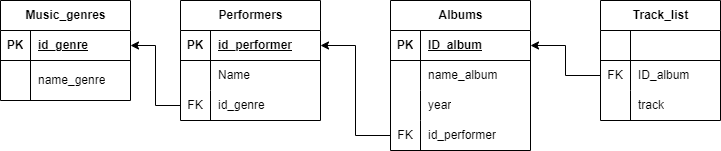

The diagram above was exported from draw.io. Its source (the exported page's mxGraphModel, read from the mxfile embedded in the PNG):
<mxGraphModel dx="1386" dy="767" grid="1" gridSize="10" guides="1" tooltips="1" connect="1" arrows="1" fold="1" page="1" pageScale="1" pageWidth="827" pageHeight="1169" math="0" shadow="0">
  <root>
    <mxCell id="0" />
    <mxCell id="1" parent="0" />
    <mxCell id="b_sZmYRfN4ycrF-9G3sd-2" value="Performers" style="shape=table;startSize=30;container=1;collapsible=1;childLayout=tableLayout;fixedRows=1;rowLines=0;fontStyle=1;align=center;resizeLast=1;html=1;" vertex="1" parent="1">
      <mxGeometry x="220" y="600" width="140" height="120" as="geometry" />
    </mxCell>
    <mxCell id="b_sZmYRfN4ycrF-9G3sd-3" value="" style="shape=tableRow;horizontal=0;startSize=0;swimlaneHead=0;swimlaneBody=0;fillColor=none;collapsible=0;dropTarget=0;points=[[0,0.5],[1,0.5]];portConstraint=eastwest;top=0;left=0;right=0;bottom=1;" vertex="1" parent="b_sZmYRfN4ycrF-9G3sd-2">
      <mxGeometry y="30" width="140" height="30" as="geometry" />
    </mxCell>
    <mxCell id="b_sZmYRfN4ycrF-9G3sd-4" value="PK" style="shape=partialRectangle;connectable=0;fillColor=none;top=0;left=0;bottom=0;right=0;fontStyle=1;overflow=hidden;whiteSpace=wrap;html=1;" vertex="1" parent="b_sZmYRfN4ycrF-9G3sd-3">
      <mxGeometry width="30" height="30" as="geometry">
        <mxRectangle width="30" height="30" as="alternateBounds" />
      </mxGeometry>
    </mxCell>
    <mxCell id="b_sZmYRfN4ycrF-9G3sd-5" value="id_performer" style="shape=partialRectangle;connectable=0;fillColor=none;top=0;left=0;bottom=0;right=0;align=left;spacingLeft=6;fontStyle=5;overflow=hidden;whiteSpace=wrap;html=1;" vertex="1" parent="b_sZmYRfN4ycrF-9G3sd-3">
      <mxGeometry x="30" width="110" height="30" as="geometry">
        <mxRectangle width="110" height="30" as="alternateBounds" />
      </mxGeometry>
    </mxCell>
    <mxCell id="b_sZmYRfN4ycrF-9G3sd-6" value="" style="shape=tableRow;horizontal=0;startSize=0;swimlaneHead=0;swimlaneBody=0;fillColor=none;collapsible=0;dropTarget=0;points=[[0,0.5],[1,0.5]];portConstraint=eastwest;top=0;left=0;right=0;bottom=0;" vertex="1" parent="b_sZmYRfN4ycrF-9G3sd-2">
      <mxGeometry y="60" width="140" height="30" as="geometry" />
    </mxCell>
    <mxCell id="b_sZmYRfN4ycrF-9G3sd-7" value="" style="shape=partialRectangle;connectable=0;fillColor=none;top=0;left=0;bottom=0;right=0;editable=1;overflow=hidden;whiteSpace=wrap;html=1;" vertex="1" parent="b_sZmYRfN4ycrF-9G3sd-6">
      <mxGeometry width="30" height="30" as="geometry">
        <mxRectangle width="30" height="30" as="alternateBounds" />
      </mxGeometry>
    </mxCell>
    <mxCell id="b_sZmYRfN4ycrF-9G3sd-8" value="Name" style="shape=partialRectangle;connectable=0;fillColor=none;top=0;left=0;bottom=0;right=0;align=left;spacingLeft=6;overflow=hidden;whiteSpace=wrap;html=1;" vertex="1" parent="b_sZmYRfN4ycrF-9G3sd-6">
      <mxGeometry x="30" width="110" height="30" as="geometry">
        <mxRectangle width="110" height="30" as="alternateBounds" />
      </mxGeometry>
    </mxCell>
    <mxCell id="b_sZmYRfN4ycrF-9G3sd-9" value="" style="shape=tableRow;horizontal=0;startSize=0;swimlaneHead=0;swimlaneBody=0;fillColor=none;collapsible=0;dropTarget=0;points=[[0,0.5],[1,0.5]];portConstraint=eastwest;top=0;left=0;right=0;bottom=0;" vertex="1" parent="b_sZmYRfN4ycrF-9G3sd-2">
      <mxGeometry y="90" width="140" height="30" as="geometry" />
    </mxCell>
    <mxCell id="b_sZmYRfN4ycrF-9G3sd-10" value="FK" style="shape=partialRectangle;connectable=0;fillColor=none;top=0;left=0;bottom=0;right=0;editable=1;overflow=hidden;whiteSpace=wrap;html=1;" vertex="1" parent="b_sZmYRfN4ycrF-9G3sd-9">
      <mxGeometry width="30" height="30" as="geometry">
        <mxRectangle width="30" height="30" as="alternateBounds" />
      </mxGeometry>
    </mxCell>
    <mxCell id="b_sZmYRfN4ycrF-9G3sd-11" value="id_genre" style="shape=partialRectangle;connectable=0;fillColor=none;top=0;left=0;bottom=0;right=0;align=left;spacingLeft=6;overflow=hidden;whiteSpace=wrap;html=1;" vertex="1" parent="b_sZmYRfN4ycrF-9G3sd-9">
      <mxGeometry x="30" width="110" height="30" as="geometry">
        <mxRectangle width="110" height="30" as="alternateBounds" />
      </mxGeometry>
    </mxCell>
    <mxCell id="b_sZmYRfN4ycrF-9G3sd-15" value="Music_genres" style="shape=table;startSize=30;container=1;collapsible=1;childLayout=tableLayout;fixedRows=1;rowLines=0;fontStyle=1;align=center;resizeLast=1;html=1;" vertex="1" parent="1">
      <mxGeometry x="40" y="600" width="130" height="100" as="geometry" />
    </mxCell>
    <mxCell id="b_sZmYRfN4ycrF-9G3sd-16" value="" style="shape=tableRow;horizontal=0;startSize=0;swimlaneHead=0;swimlaneBody=0;fillColor=none;collapsible=0;dropTarget=0;points=[[0,0.5],[1,0.5]];portConstraint=eastwest;top=0;left=0;right=0;bottom=1;" vertex="1" parent="b_sZmYRfN4ycrF-9G3sd-15">
      <mxGeometry y="30" width="130" height="30" as="geometry" />
    </mxCell>
    <mxCell id="b_sZmYRfN4ycrF-9G3sd-17" value="PK" style="shape=partialRectangle;connectable=0;fillColor=none;top=0;left=0;bottom=0;right=0;fontStyle=1;overflow=hidden;whiteSpace=wrap;html=1;" vertex="1" parent="b_sZmYRfN4ycrF-9G3sd-16">
      <mxGeometry width="30" height="30" as="geometry">
        <mxRectangle width="30" height="30" as="alternateBounds" />
      </mxGeometry>
    </mxCell>
    <mxCell id="b_sZmYRfN4ycrF-9G3sd-18" value="id_genre" style="shape=partialRectangle;connectable=0;fillColor=none;top=0;left=0;bottom=0;right=0;align=left;spacingLeft=6;fontStyle=5;overflow=hidden;whiteSpace=wrap;html=1;" vertex="1" parent="b_sZmYRfN4ycrF-9G3sd-16">
      <mxGeometry x="30" width="100" height="30" as="geometry">
        <mxRectangle width="100" height="30" as="alternateBounds" />
      </mxGeometry>
    </mxCell>
    <mxCell id="b_sZmYRfN4ycrF-9G3sd-19" value="" style="shape=tableRow;horizontal=0;startSize=0;swimlaneHead=0;swimlaneBody=0;fillColor=none;collapsible=0;dropTarget=0;points=[[0,0.5],[1,0.5]];portConstraint=eastwest;top=0;left=0;right=0;bottom=0;" vertex="1" parent="b_sZmYRfN4ycrF-9G3sd-15">
      <mxGeometry y="60" width="130" height="40" as="geometry" />
    </mxCell>
    <mxCell id="b_sZmYRfN4ycrF-9G3sd-20" value="" style="shape=partialRectangle;connectable=0;fillColor=none;top=0;left=0;bottom=0;right=0;editable=1;overflow=hidden;whiteSpace=wrap;html=1;" vertex="1" parent="b_sZmYRfN4ycrF-9G3sd-19">
      <mxGeometry width="30" height="40" as="geometry">
        <mxRectangle width="30" height="40" as="alternateBounds" />
      </mxGeometry>
    </mxCell>
    <mxCell id="b_sZmYRfN4ycrF-9G3sd-21" value="name_genre" style="shape=partialRectangle;connectable=0;fillColor=none;top=0;left=0;bottom=0;right=0;align=left;spacingLeft=6;overflow=hidden;whiteSpace=wrap;html=1;" vertex="1" parent="b_sZmYRfN4ycrF-9G3sd-19">
      <mxGeometry x="30" width="100" height="40" as="geometry">
        <mxRectangle width="100" height="40" as="alternateBounds" />
      </mxGeometry>
    </mxCell>
    <mxCell id="b_sZmYRfN4ycrF-9G3sd-28" value="Albums" style="shape=table;startSize=30;container=1;collapsible=1;childLayout=tableLayout;fixedRows=1;rowLines=0;fontStyle=1;align=center;resizeLast=1;html=1;" vertex="1" parent="1">
      <mxGeometry x="430" y="600" width="140" height="150" as="geometry" />
    </mxCell>
    <mxCell id="b_sZmYRfN4ycrF-9G3sd-29" value="" style="shape=tableRow;horizontal=0;startSize=0;swimlaneHead=0;swimlaneBody=0;fillColor=none;collapsible=0;dropTarget=0;points=[[0,0.5],[1,0.5]];portConstraint=eastwest;top=0;left=0;right=0;bottom=1;" vertex="1" parent="b_sZmYRfN4ycrF-9G3sd-28">
      <mxGeometry y="30" width="140" height="30" as="geometry" />
    </mxCell>
    <mxCell id="b_sZmYRfN4ycrF-9G3sd-30" value="PK" style="shape=partialRectangle;connectable=0;fillColor=none;top=0;left=0;bottom=0;right=0;fontStyle=1;overflow=hidden;whiteSpace=wrap;html=1;" vertex="1" parent="b_sZmYRfN4ycrF-9G3sd-29">
      <mxGeometry width="30" height="30" as="geometry">
        <mxRectangle width="30" height="30" as="alternateBounds" />
      </mxGeometry>
    </mxCell>
    <mxCell id="b_sZmYRfN4ycrF-9G3sd-31" value="ID_album" style="shape=partialRectangle;connectable=0;fillColor=none;top=0;left=0;bottom=0;right=0;align=left;spacingLeft=6;fontStyle=5;overflow=hidden;whiteSpace=wrap;html=1;" vertex="1" parent="b_sZmYRfN4ycrF-9G3sd-29">
      <mxGeometry x="30" width="110" height="30" as="geometry">
        <mxRectangle width="110" height="30" as="alternateBounds" />
      </mxGeometry>
    </mxCell>
    <mxCell id="b_sZmYRfN4ycrF-9G3sd-32" value="" style="shape=tableRow;horizontal=0;startSize=0;swimlaneHead=0;swimlaneBody=0;fillColor=none;collapsible=0;dropTarget=0;points=[[0,0.5],[1,0.5]];portConstraint=eastwest;top=0;left=0;right=0;bottom=0;" vertex="1" parent="b_sZmYRfN4ycrF-9G3sd-28">
      <mxGeometry y="60" width="140" height="30" as="geometry" />
    </mxCell>
    <mxCell id="b_sZmYRfN4ycrF-9G3sd-33" value="" style="shape=partialRectangle;connectable=0;fillColor=none;top=0;left=0;bottom=0;right=0;editable=1;overflow=hidden;whiteSpace=wrap;html=1;" vertex="1" parent="b_sZmYRfN4ycrF-9G3sd-32">
      <mxGeometry width="30" height="30" as="geometry">
        <mxRectangle width="30" height="30" as="alternateBounds" />
      </mxGeometry>
    </mxCell>
    <mxCell id="b_sZmYRfN4ycrF-9G3sd-34" value="name_album" style="shape=partialRectangle;connectable=0;fillColor=none;top=0;left=0;bottom=0;right=0;align=left;spacingLeft=6;overflow=hidden;whiteSpace=wrap;html=1;" vertex="1" parent="b_sZmYRfN4ycrF-9G3sd-32">
      <mxGeometry x="30" width="110" height="30" as="geometry">
        <mxRectangle width="110" height="30" as="alternateBounds" />
      </mxGeometry>
    </mxCell>
    <mxCell id="b_sZmYRfN4ycrF-9G3sd-35" value="" style="shape=tableRow;horizontal=0;startSize=0;swimlaneHead=0;swimlaneBody=0;fillColor=none;collapsible=0;dropTarget=0;points=[[0,0.5],[1,0.5]];portConstraint=eastwest;top=0;left=0;right=0;bottom=0;" vertex="1" parent="b_sZmYRfN4ycrF-9G3sd-28">
      <mxGeometry y="90" width="140" height="30" as="geometry" />
    </mxCell>
    <mxCell id="b_sZmYRfN4ycrF-9G3sd-36" value="" style="shape=partialRectangle;connectable=0;fillColor=none;top=0;left=0;bottom=0;right=0;editable=1;overflow=hidden;whiteSpace=wrap;html=1;" vertex="1" parent="b_sZmYRfN4ycrF-9G3sd-35">
      <mxGeometry width="30" height="30" as="geometry">
        <mxRectangle width="30" height="30" as="alternateBounds" />
      </mxGeometry>
    </mxCell>
    <mxCell id="b_sZmYRfN4ycrF-9G3sd-37" value="year" style="shape=partialRectangle;connectable=0;fillColor=none;top=0;left=0;bottom=0;right=0;align=left;spacingLeft=6;overflow=hidden;whiteSpace=wrap;html=1;" vertex="1" parent="b_sZmYRfN4ycrF-9G3sd-35">
      <mxGeometry x="30" width="110" height="30" as="geometry">
        <mxRectangle width="110" height="30" as="alternateBounds" />
      </mxGeometry>
    </mxCell>
    <mxCell id="b_sZmYRfN4ycrF-9G3sd-38" value="" style="shape=tableRow;horizontal=0;startSize=0;swimlaneHead=0;swimlaneBody=0;fillColor=none;collapsible=0;dropTarget=0;points=[[0,0.5],[1,0.5]];portConstraint=eastwest;top=0;left=0;right=0;bottom=0;" vertex="1" parent="b_sZmYRfN4ycrF-9G3sd-28">
      <mxGeometry y="120" width="140" height="30" as="geometry" />
    </mxCell>
    <mxCell id="b_sZmYRfN4ycrF-9G3sd-39" value="FK" style="shape=partialRectangle;connectable=0;fillColor=none;top=0;left=0;bottom=0;right=0;editable=1;overflow=hidden;whiteSpace=wrap;html=1;" vertex="1" parent="b_sZmYRfN4ycrF-9G3sd-38">
      <mxGeometry width="30" height="30" as="geometry">
        <mxRectangle width="30" height="30" as="alternateBounds" />
      </mxGeometry>
    </mxCell>
    <mxCell id="b_sZmYRfN4ycrF-9G3sd-40" value="id_performer" style="shape=partialRectangle;connectable=0;fillColor=none;top=0;left=0;bottom=0;right=0;align=left;spacingLeft=6;overflow=hidden;whiteSpace=wrap;html=1;" vertex="1" parent="b_sZmYRfN4ycrF-9G3sd-38">
      <mxGeometry x="30" width="110" height="30" as="geometry">
        <mxRectangle width="110" height="30" as="alternateBounds" />
      </mxGeometry>
    </mxCell>
    <mxCell id="b_sZmYRfN4ycrF-9G3sd-41" value="Track_list" style="shape=table;startSize=30;container=1;collapsible=1;childLayout=tableLayout;fixedRows=1;rowLines=0;fontStyle=1;align=center;resizeLast=1;html=1;" vertex="1" parent="1">
      <mxGeometry x="640" y="600" width="120" height="120" as="geometry" />
    </mxCell>
    <mxCell id="b_sZmYRfN4ycrF-9G3sd-42" value="" style="shape=tableRow;horizontal=0;startSize=0;swimlaneHead=0;swimlaneBody=0;fillColor=none;collapsible=0;dropTarget=0;points=[[0,0.5],[1,0.5]];portConstraint=eastwest;top=0;left=0;right=0;bottom=1;" vertex="1" parent="b_sZmYRfN4ycrF-9G3sd-41">
      <mxGeometry y="30" width="120" height="30" as="geometry" />
    </mxCell>
    <mxCell id="b_sZmYRfN4ycrF-9G3sd-43" value="" style="shape=partialRectangle;connectable=0;fillColor=none;top=0;left=0;bottom=0;right=0;fontStyle=1;overflow=hidden;whiteSpace=wrap;html=1;" vertex="1" parent="b_sZmYRfN4ycrF-9G3sd-42">
      <mxGeometry width="30" height="30" as="geometry">
        <mxRectangle width="30" height="30" as="alternateBounds" />
      </mxGeometry>
    </mxCell>
    <mxCell id="b_sZmYRfN4ycrF-9G3sd-44" value="" style="shape=partialRectangle;connectable=0;fillColor=none;top=0;left=0;bottom=0;right=0;align=left;spacingLeft=6;fontStyle=5;overflow=hidden;whiteSpace=wrap;html=1;" vertex="1" parent="b_sZmYRfN4ycrF-9G3sd-42">
      <mxGeometry x="30" width="90" height="30" as="geometry">
        <mxRectangle width="90" height="30" as="alternateBounds" />
      </mxGeometry>
    </mxCell>
    <mxCell id="b_sZmYRfN4ycrF-9G3sd-45" value="" style="shape=tableRow;horizontal=0;startSize=0;swimlaneHead=0;swimlaneBody=0;fillColor=none;collapsible=0;dropTarget=0;points=[[0,0.5],[1,0.5]];portConstraint=eastwest;top=0;left=0;right=0;bottom=0;" vertex="1" parent="b_sZmYRfN4ycrF-9G3sd-41">
      <mxGeometry y="60" width="120" height="30" as="geometry" />
    </mxCell>
    <mxCell id="b_sZmYRfN4ycrF-9G3sd-46" value="FK" style="shape=partialRectangle;connectable=0;fillColor=none;top=0;left=0;bottom=0;right=0;editable=1;overflow=hidden;whiteSpace=wrap;html=1;" vertex="1" parent="b_sZmYRfN4ycrF-9G3sd-45">
      <mxGeometry width="30" height="30" as="geometry">
        <mxRectangle width="30" height="30" as="alternateBounds" />
      </mxGeometry>
    </mxCell>
    <mxCell id="b_sZmYRfN4ycrF-9G3sd-47" value="ID_album" style="shape=partialRectangle;connectable=0;fillColor=none;top=0;left=0;bottom=0;right=0;align=left;spacingLeft=6;overflow=hidden;whiteSpace=wrap;html=1;" vertex="1" parent="b_sZmYRfN4ycrF-9G3sd-45">
      <mxGeometry x="30" width="90" height="30" as="geometry">
        <mxRectangle width="90" height="30" as="alternateBounds" />
      </mxGeometry>
    </mxCell>
    <mxCell id="b_sZmYRfN4ycrF-9G3sd-48" value="" style="shape=tableRow;horizontal=0;startSize=0;swimlaneHead=0;swimlaneBody=0;fillColor=none;collapsible=0;dropTarget=0;points=[[0,0.5],[1,0.5]];portConstraint=eastwest;top=0;left=0;right=0;bottom=0;" vertex="1" parent="b_sZmYRfN4ycrF-9G3sd-41">
      <mxGeometry y="90" width="120" height="30" as="geometry" />
    </mxCell>
    <mxCell id="b_sZmYRfN4ycrF-9G3sd-49" value="" style="shape=partialRectangle;connectable=0;fillColor=none;top=0;left=0;bottom=0;right=0;editable=1;overflow=hidden;whiteSpace=wrap;html=1;" vertex="1" parent="b_sZmYRfN4ycrF-9G3sd-48">
      <mxGeometry width="30" height="30" as="geometry">
        <mxRectangle width="30" height="30" as="alternateBounds" />
      </mxGeometry>
    </mxCell>
    <mxCell id="b_sZmYRfN4ycrF-9G3sd-50" value="track" style="shape=partialRectangle;connectable=0;fillColor=none;top=0;left=0;bottom=0;right=0;align=left;spacingLeft=6;overflow=hidden;whiteSpace=wrap;html=1;" vertex="1" parent="b_sZmYRfN4ycrF-9G3sd-48">
      <mxGeometry x="30" width="90" height="30" as="geometry">
        <mxRectangle width="90" height="30" as="alternateBounds" />
      </mxGeometry>
    </mxCell>
    <mxCell id="b_sZmYRfN4ycrF-9G3sd-55" style="edgeStyle=orthogonalEdgeStyle;rounded=0;orthogonalLoop=1;jettySize=auto;html=1;exitX=0;exitY=0.5;exitDx=0;exitDy=0;entryX=1;entryY=0.5;entryDx=0;entryDy=0;" edge="1" parent="1" source="b_sZmYRfN4ycrF-9G3sd-9" target="b_sZmYRfN4ycrF-9G3sd-16">
      <mxGeometry relative="1" as="geometry" />
    </mxCell>
    <mxCell id="b_sZmYRfN4ycrF-9G3sd-56" style="edgeStyle=orthogonalEdgeStyle;rounded=0;orthogonalLoop=1;jettySize=auto;html=1;exitX=0;exitY=0.5;exitDx=0;exitDy=0;entryX=1;entryY=0.5;entryDx=0;entryDy=0;" edge="1" parent="1" source="b_sZmYRfN4ycrF-9G3sd-38" target="b_sZmYRfN4ycrF-9G3sd-3">
      <mxGeometry relative="1" as="geometry" />
    </mxCell>
    <mxCell id="b_sZmYRfN4ycrF-9G3sd-57" style="edgeStyle=orthogonalEdgeStyle;rounded=0;orthogonalLoop=1;jettySize=auto;html=1;exitX=0;exitY=0.5;exitDx=0;exitDy=0;entryX=1;entryY=0.5;entryDx=0;entryDy=0;" edge="1" parent="1" source="b_sZmYRfN4ycrF-9G3sd-45" target="b_sZmYRfN4ycrF-9G3sd-29">
      <mxGeometry relative="1" as="geometry" />
    </mxCell>
  </root>
</mxGraphModel>